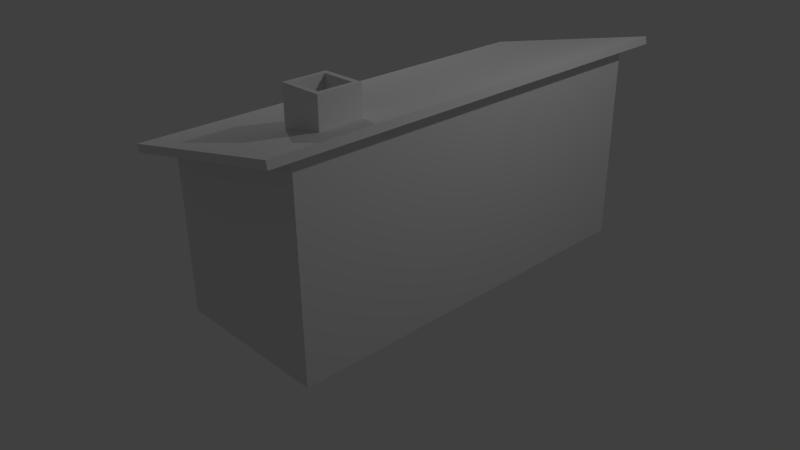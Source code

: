 # Source: WheelersHQ.blend  (saved by Blender 2.75.0; exported with 4.5.12 LTS)
import bpy
from mathutils import Matrix  # noqa: F401  (used for matrix-valued properties, if any)

bpy.ops.wm.read_factory_settings(use_empty=True)
scene = bpy.context.scene
scene.name = 'Scene'

# ---- collections
col_collection_1 = bpy.data.collections.new('Collection 1'); scene.collection.children.link(col_collection_1)

# ---- materials (node trees are filled in below, after node groups)
mat_material = bpy.data.materials.new('Material')
mat_material.alpha_threshold = 0.0
mat_material.use_transparent_shadow = False
mat_material.roughness = 0.5
mat_material.line_color = (0.0, 0.0, 0.0, 1.0)

# ---- material node trees

# ---- world
world_world = bpy.data.worlds.new('World'); scene.world = world_world
world_world.color = (0.05088, 0.05088, 0.05088)
world_world.use_sun_shadow = False
world_world.sun_shadow_jitter_overblur = 0.0
world_world.cycles.sampling_method = 'MANUAL'
world_world.cycles.sample_map_resolution = 256

# ---- cameras
cam_camera = bpy.data.cameras.new('Camera')
cam_camera.clip_end = 100.0
cam_camera.lens = 35.0
cam_camera.sensor_width = 32.0
cam_camera.sensor_height = 18.0
cam_camera.ortho_scale = 7.314
cam_camera.dof.focus_distance = 0.0
cam_camera.dof.aperture_fstop = 128.0

# ---- lights
light_lamp = bpy.data.lights.new('Lamp', 'POINT')
light_lamp.transmission_factor = 0.0
light_lamp.cutoff_distance = 30.0
light_lamp.energy = 100.0
light_lamp.shadow_buffer_clip_start = 1.001
light_lamp.shadow_soft_size = 0.1
light_lamp.shadow_maximum_resolution = 0.006
light_lamp.use_absolute_resolution = True
light_lamp.cycles.use_multiple_importance_sampling = False
light_lamp_001 = bpy.data.lights.new('Lamp.001', 'POINT')
light_lamp_001.transmission_factor = 0.0
light_lamp_001.cutoff_distance = 30.0
light_lamp_001.energy = 100.0
light_lamp_001.shadow_buffer_clip_start = 1.001
light_lamp_001.shadow_soft_size = 0.1
light_lamp_001.shadow_maximum_resolution = 0.006
light_lamp_001.use_absolute_resolution = True
light_lamp_001.cycles.use_multiple_importance_sampling = False

# ---- meshes
me_cube_003 = bpy.data.meshes.new('Cube.003')
me_cube_003.from_pydata([(-1.0, -1.0, -1.0), (-1.0, -1.0, 1.0), (-1.0, 1.0, -1.0), (-1.0, 1.0, 1.0), (1.0, -1.0, -1.0), (1.0, -1.0, 1.0), (1.0, 1.0, -1.0), (1.0, 1.0, 1.0)], [], [(1, 3, 2, 0), (3, 7, 6, 2), (7, 5, 4, 6), (5, 1, 0, 4), (0, 2, 6, 4), (5, 7, 3, 1)])
_uv = me_cube_003.uv_layers.new(name='UVMap')
_uv.uv.foreach_set('vector', [0.7579, 0.761, 0.8653, 0.761, 0.8653, 0.8684, 0.7579, 0.8684, 0.7579, 0.761, 0.8653, 0.761, 0.8653, 0.8684, 0.7579, 0.8684, 0.7579, 0.761, 0.8653, 0.761, 0.8653, 0.8684, 0.7579, 0.8684, 0.7579, 0.761, 0.8653, 0.761, 0.8653, 0.8684, 0.7579, 0.8684, 0.7579, 0.761, 0.8653, 0.761, 0.8653, 0.8684, 0.7579, 0.8684, 0.7579, 0.761, 0.8653, 0.761, 0.8653, 0.8684, 0.7579, 0.8684])
me_cube_003.use_remesh_preserve_volume = False
me_cube_003.use_remesh_preserve_attributes = False
me_cube_003.use_mirror_vertex_groups = False
me_cube_003.update()
me_cube = bpy.data.meshes.new('Cube')
me_cube.from_pydata([(1.771, -2.444, 0.1167), (1.771, 2.444, 0.1167), (-0.2289, 2.444, 0.1167), (-0.2289, -2.444, 0.1167), (1.771, -2.444, 2.51), (-0.2289, -2.444, 2.092), (1.771, 2.444, 2.51), (-0.2289, 2.444, 2.092), (1.913, -2.788, 2.564), (1.913, 2.788, 2.564), (-0.3681, 2.788, 2.082), (-0.3681, -2.788, 2.082), (1.894, -2.788, 2.653), (1.894, 2.788, 2.653), (-0.387, 2.788, 2.171), (-0.387, -2.788, 2.171), (1.013, -1.95, 2.467), (1.537, -1.95, 2.578), (1.537, -1.427, 2.578), (1.013, -1.427, 2.467), (1.013, -1.427, 2.414), (1.013, -1.95, 2.414), (1.537, -1.427, 2.414), (1.537, -1.95, 2.414), (1.771, -2.444, 1.846), (-0.2289, -2.444, 1.545), (1.771, 2.444, 1.846), (-0.2289, 2.444, 1.545), (1.771, 1.884, 0.1167), (-0.2289, 1.884, 0.1167), (1.913, 2.149, 2.564), (1.771, 1.884, 2.51), (-0.3681, 2.149, 2.082), (-0.2289, 1.884, 2.092), (1.894, 2.149, 2.653), (-0.387, 2.149, 2.171), (-0.2289, 1.884, 1.545), (-0.2289, -0.2395, 0.1167), (1.771, -0.2395, 2.51), (-0.3681, -0.2731, 2.082), (-0.387, -0.2731, 2.171), (-0.2289, -0.2395, 1.545), (1.771, -0.2395, 0.1167), (1.913, -0.2731, 2.564), (-0.2289, -0.2395, 2.092), (1.894, -0.2731, 2.653), (0.4723, 1.884, 1.545), (0.4723, 1.884, 0.1167), (0.4723, -0.2395, 0.1167), (0.4723, -0.2395, 1.545)], [], [(28, 29, 2, 1), (31, 38, 4, 24, 0, 42, 28, 1, 26, 6), (31, 6, 9, 30), (7, 10, 9, 6), (44, 5, 11, 39), (11, 5, 4, 8), (43, 45, 12, 8), (8, 12, 15, 11), (10, 14, 13, 9), (12, 45, 34, 13, 18, 17, 16, 15), (13, 14, 35, 40, 15, 16, 19, 18), (19, 16, 21, 20), (18, 19, 20, 22), (21, 23, 22, 20), (16, 17, 23, 21), (17, 18, 22, 23), (9, 13, 34, 30), (7, 33, 32, 10), (38, 31, 30, 43), (42, 37, 29, 28), (0, 3, 37, 42), (24, 4, 5, 25, 3, 0), (4, 38, 43, 8), (41, 49, 48, 37), (30, 34, 45, 43), (33, 44, 39, 32), (47, 48, 49, 46), (36, 46, 49, 41), (37, 48, 47, 29), (29, 47, 46, 36), (44, 33, 7, 27, 2, 29, 36, 41, 37, 3, 25, 5), (26, 1, 2, 27, 7, 6), (32, 39, 11, 15, 40, 35, 14, 10)])
_uv = me_cube.uv_layers.new(name='UVMap')
_uv.uv.foreach_set('vector', [0.0, 0.0, 0.0, 0.0, 0.0, 0.0, 0.0, 0.0, 0.929, 0.9357, 0.9279, 0.9387, 0.9261, 0.9433, 0.9294, 0.948, 0.9525, 0.9818, 0.9769, 0.9607, 0.9769, 0.9312, 0.9758, 0.9251, 0.9358, 0.9324, 0.9296, 0.9338, 0.0, 0.0, 0.0, 0.0, 0.0, 0.0, 0.0, 0.0, 0.0, 0.0, 0.0, 0.0, 0.0, 0.0, 0.0, 0.0, 0.0, 0.0, 0.0, 0.0, 0.0, 0.0, 0.0, 0.0, 0.0, 0.0, 0.0, 0.0, 0.0, 0.0, 0.0, 0.0, 0.0, 0.0, 0.0, 0.0, 0.0, 0.0, 0.0, 0.0, 0.0, 0.0, 0.0, 0.0, 0.0, 0.0, 0.0, 0.0, 0.0, 0.0, 0.0, 0.0, 0.0, 0.0, 0.0, 0.0, 0.3966, 0.01555, 0.3966, 0.0545, 0.3966, 0.09203, 0.3966, 0.1019, 0.4104, 0.03662, 0.4104, 0.02852, 0.4307, 0.02852, 0.4849, 0.01555, 0.3966, 0.1019, 0.4849, 0.1019, 0.4853, 0.07821, 0.4849, 0.0545, 0.4849, 0.01555, 0.4307, 0.02852, 0.4307, 0.03662, 0.4104, 0.03662, 0.0, 0.0, 0.0, 0.0, 0.0, 0.0, 0.0, 0.0, 0.0, 0.0, 0.0, 0.0, 0.0, 0.0, 0.0, 0.0, 0.0, 0.0, 0.0, 0.0, 0.0, 0.0, 0.0, 0.0, 0.0, 0.0, 0.0, 0.0, 0.0, 0.0, 0.0, 0.0, 0.0, 0.0, 0.0, 0.0, 0.0, 0.0, 0.0, 0.0, 0.0, 0.0, 0.0, 0.0, 0.0, 0.0, 0.0, 0.0, 0.0, 0.0, 0.0, 0.0, 0.0, 0.0, 0.0, 0.0, 0.0, 0.0, 0.0, 0.0, 0.0, 0.0, 0.0, 0.0, 0.0, 0.0, 0.0, 0.0, 0.0, 0.0, 0.0, 0.0, 0.0, 0.0, 0.0, 0.0, 0.0, 0.0, 0.0, 0.0, 0.9294, 0.948, 0.9261, 0.9433, 0.9159, 0.9438, 0.9125, 0.948, 0.9008, 0.9732, 0.9525, 0.9818, 0.0, 0.0, 0.0, 0.0, 0.0, 0.0, 0.0, 0.0, 0.5185, 0.06818, 0.5396, 0.07449, 0.5463, 0.03978, 0.5314, 0.02518, 0.0, 0.0, 0.0, 0.0, 0.0, 0.0, 0.0, 0.0, 0.0, 0.0, 0.0, 0.0, 0.0, 0.0, 0.0, 0.0, 0.5599, 0.03756, 0.5463, 0.03978, 0.5396, 0.07449, 0.5726, 0.07449, 0.0, 0.0, 0.0, 0.0, 0.0, 0.0, 0.0, 0.0, 0.5314, 0.02518, 0.5463, 0.03978, 0.5599, 0.03756, 0.565, 0.01312, 0.565, 0.01312, 0.5599, 0.03756, 0.5726, 0.07449, 0.5996, 0.06035, 0.9141, 0.9346, 0.9181, 0.9263, 0.9194, 0.9249, 0.9182, 0.9173, 0.9339, 0.8871, 0.9288, 0.8844, 0.9121, 0.9172, 0.9033, 0.9347, 0.8826, 0.9615, 0.9008, 0.9732, 0.9125, 0.948, 0.9159, 0.9438, 0.9358, 0.9324, 0.9758, 0.9251, 0.9339, 0.8871, 0.9182, 0.9173, 0.9194, 0.9249, 0.9296, 0.9338, 0.0, 0.0, 0.0, 0.0, 0.0, 0.0, 0.0, 0.0, 0.0, 0.0, 0.0, 0.0, 0.0, 0.0, 0.0, 0.0])
me_cube.materials.append(mat_material)
me_cube.use_remesh_preserve_volume = False
me_cube.use_remesh_preserve_attributes = False
me_cube.use_mirror_vertex_groups = False
me_cube.update()
me_cube_004 = bpy.data.meshes.new('Cube.004')
me_cube_004.from_pydata([(-1.0, -1.0, -1.0), (-1.0, -1.0, 1.0), (-1.0, 1.0, -1.0), (-1.0, 1.0, 1.0), (1.0, -1.0, -1.0), (1.0, -1.0, 1.0), (1.0, 1.0, -1.0), (1.0, 1.0, 1.0)], [], [(1, 3, 2, 0), (3, 7, 6, 2), (7, 5, 4, 6), (5, 1, 0, 4), (0, 2, 6, 4), (5, 7, 3, 1)])
_uv = me_cube_004.uv_layers.new(name='UVMap')
_uv.uv.foreach_set('vector', [0.8582, 0.8582, 0.7588, 0.8582, 0.7588, 0.7588, 0.8582, 0.7588, 0.8582, 0.8582, 0.7588, 0.8582, 0.7588, 0.7588, 0.8582, 0.7588, 0.8582, 0.8582, 0.7588, 0.8582, 0.7588, 0.7588, 0.8582, 0.7588, 0.8582, 0.8582, 0.7588, 0.8582, 0.7588, 0.7588, 0.8582, 0.7588, 0.8582, 0.8582, 0.7588, 0.8582, 0.7588, 0.7588, 0.8582, 0.7588, 0.8582, 0.8582, 0.7588, 0.8582, 0.7588, 0.7588, 0.8582, 0.7588])
me_cube_004.use_remesh_preserve_volume = False
me_cube_004.use_remesh_preserve_attributes = False
me_cube_004.use_mirror_vertex_groups = False
me_cube_004.update()
me_cube_001 = bpy.data.meshes.new('Cube.001')
me_cube_001.from_pydata([(-1.0, -1.0, 1.0), (-1.0, 1.0, 1.0), (-1.0, 1.0, -1.0), (-1.0, -1.0, -1.0), (1.0, -1.0, 1.0), (1.0, -1.0, -1.0), (-0.7637, -0.7637, 1.0), (-0.7637, 0.7637, 1.0), (0.7637, 0.7637, 1.0), (1.0, 1.0, 1.0), (0.7637, -0.7637, 1.0), (1.0, 1.0, -1.0), (-0.7637, -0.7637, -0.2489), (-0.7637, 0.7637, -0.2489), (0.7637, 0.7637, -0.2489), (0.7637, -0.7637, -0.2489)], [], [(0, 1, 2, 3), (4, 0, 3, 5), (0, 6, 7, 8, 9, 1), (0, 4, 9, 8, 10, 6), (1, 9, 11, 2), (3, 2, 11, 5), (9, 4, 5, 11), (7, 6, 12, 13), (8, 7, 13, 14), (12, 15, 14, 13), (6, 10, 15, 12), (10, 8, 14, 15)])
_uv = me_cube_001.uv_layers.new(name='UVMap')
_uv.uv.foreach_set('vector', [0.8855, 0.8782, 0.993, 0.8782, 0.993, 0.9858, 0.8855, 0.9858, 0.8855, 0.8782, 0.993, 0.8782, 0.993, 0.9858, 0.8855, 0.9858, 0.8855, 0.9858, 0.8982, 0.9731, 0.9803, 0.9731, 0.9803, 0.8909, 0.993, 0.8782, 0.993, 0.9858, 0.8855, 0.9858, 0.8855, 0.8782, 0.993, 0.8782, 0.9803, 0.8909, 0.8982, 0.8909, 0.8982, 0.9731, 0.8855, 0.8782, 0.993, 0.8782, 0.993, 0.9858, 0.8855, 0.9858, 0.8855, 0.8782, 0.993, 0.8782, 0.993, 0.9858, 0.8855, 0.9858, 0.8855, 0.8782, 0.993, 0.8782, 0.993, 0.9858, 0.8855, 0.9858, 0.5941, 0.04463, 0.5601, 0.0618, 0.5443, 0.0474, 0.5793, 0.04616, 0.5797, 0.09377, 0.5649, 0.06268, 0.5793, 0.04616, 0.5793, 0.08183, 0.9219, 0.8923, 0.9159, 0.961, 0.9775, 0.95, 0.9659, 0.9084, 0.5439, 0.03546, 0.5587, 0.06655, 0.5443, 0.08307, 0.5443, 0.0474, 0.5295, 0.0846, 0.5635, 0.06743, 0.5793, 0.08183, 0.5443, 0.08307])
me_cube_001.use_remesh_preserve_volume = False
me_cube_001.use_remesh_preserve_attributes = False
me_cube_001.use_mirror_vertex_groups = False
me_cube_001.update()

# ---- objects
ob_cube_002 = bpy.data.objects.new('Cube.002', me_cube_003)
ob_cube = bpy.data.objects.new('Cube', me_cube)
ob_lamp = bpy.data.objects.new('Lamp', light_lamp)
ob_camera = bpy.data.objects.new('Camera', cam_camera)
ob_cube_003 = bpy.data.objects.new('Cube.003', me_cube_004)
ob_lamp_001 = bpy.data.objects.new('Lamp.001', light_lamp_001)
ob_cube_001 = bpy.data.objects.new('Cube.001', me_cube_001)

# ---- transforms, parenting, visibility, modifiers, constraints
ob_cube_002.location = (-0.3415, 1.416, 0.8331)
ob_cube_002.rotation_euler = (0.0, -0.0, -0.2631)
ob_cube_002.scale = (0.02711, 0.5235, 0.7144)
ob_cube_002.lineart.crease_threshold = 0.0
ob_cube.location = (0.0, 0.0, 0.0)
ob_cube.lock_rotations_4d = False
ob_cube.empty_display_type = 'ARROWS'
ob_cube.lineart.crease_threshold = 0.0
ob_lamp.location = (-3.879, 1.005, 5.784)
ob_lamp.rotation_euler = (0.6503, 0.05522, 1.866)
ob_lamp.lock_rotations_4d = False
ob_lamp.empty_display_type = 'ARROWS'
ob_lamp.color = (0.0, 0.0, 0.0, 0.0)
ob_lamp.lineart.crease_threshold = 0.0
ob_camera.location = (7.481, -6.508, 5.344)
ob_camera.rotation_euler = (1.109, 0.01082, 0.8149)
ob_camera.lock_rotations_4d = False
ob_camera.empty_display_type = 'ARROWS'
ob_camera.color = (0.0, 0.0, 0.0, 0.0)
ob_camera.display_type = 'WIRE'
ob_camera.lineart.crease_threshold = 0.0
ob_cube_003.location = (-0.5104, 0.1484, 0.8331)
ob_cube_003.rotation_euler = (0.0, -0.0, 0.5897)
ob_cube_003.scale = (0.02711, 0.5235, 0.7144)
ob_cube_003.lineart.crease_threshold = 0.0
ob_lamp_001.location = (4.693, 1.005, 5.784)
ob_lamp_001.rotation_euler = (0.6503, 0.05522, 1.866)
ob_lamp_001.lock_rotations_4d = False
ob_lamp_001.empty_display_type = 'ARROWS'
ob_lamp_001.color = (0.0, 0.0, 0.0, 0.0)
ob_lamp_001.lineart.crease_threshold = 0.0
ob_cube_001.location = (1.278, -1.689, 2.675)
ob_cube_001.scale = (0.2616, 0.2616, 0.2616)
ob_cube_001.lineart.crease_threshold = 0.0

# ---- collection membership
col_collection_1.objects.link(ob_cube_002)
col_collection_1.objects.link(ob_cube)
col_collection_1.objects.link(ob_lamp)
col_collection_1.objects.link(ob_camera)
col_collection_1.objects.link(ob_cube_003)
col_collection_1.objects.link(ob_lamp_001)
col_collection_1.objects.link(ob_cube_001)

# ---- scene / render settings (as saved in the file)
scene.camera = ob_camera
scene.frame_start = 1; scene.frame_end = 250; scene.frame_set(1)
scene.render.engine = 'BLENDER_EEVEE_NEXT'
scene.render.resolution_percentage = 50
scene.render.dither_intensity = 0.0
scene.cycles.use_denoising = False
scene.cycles.samples = 10
scene.cycles.sampling_pattern = 'TABULATED_SOBOL'
scene.cycles.light_sampling_threshold = 0.0
scene.cycles.use_adaptive_sampling = False
scene.cycles.use_light_tree = False
scene.cycles.blur_glossy = 0.0
scene.cycles.pixel_filter_type = 'GAUSSIAN'
scene.cycles.sample_clamp_indirect = 0.0
scene.view_settings.view_transform = 'Standard'
bpy.context.view_layer.update()
